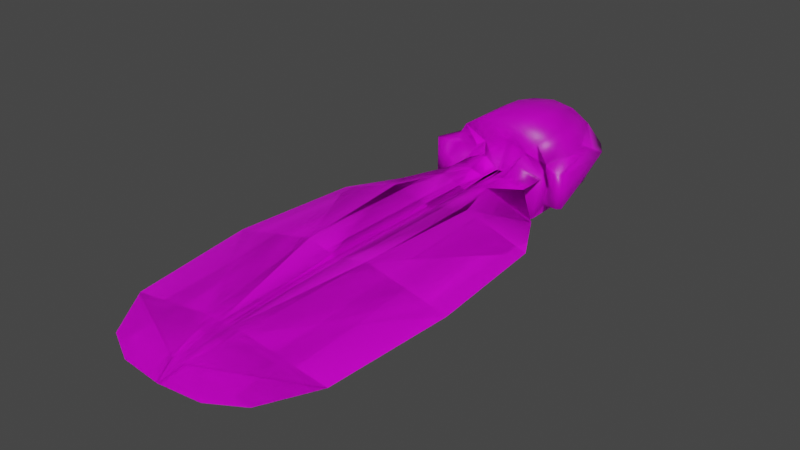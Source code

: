# Source: FE_leaves_palm_08-6.blend  (saved by Blender 3.0.42; exported with 4.5.12 LTS)
import bpy
from mathutils import Matrix  # noqa: F401  (used for matrix-valued properties, if any)

bpy.ops.wm.read_factory_settings(use_empty=True)
scene = bpy.context.scene
scene.name = 'Scene'

# ---- collections
col_collection = bpy.data.collections.new('Collection'); scene.collection.children.link(col_collection)

# ---- images (referenced by path relative to the original .blend; pixels are not part of the script)
import os
ASSET_DIR = os.environ.get("B2B_ASSET_DIR", "")  # directory of the original .blend (textures are referenced by path, not embedded)
HERE = os.path.dirname(os.path.abspath(__file__))  # packed textures are extracted next to this script under _unpacked/

def load_image(name, relpath, width, height, colorspace="sRGB"):
    """Load a texture the original file referenced (path relative to the .blend, or extracted next to this script)."""
    p = next((c for c in (os.path.join(HERE, relpath), os.path.join(ASSET_DIR, relpath)) if relpath and os.path.exists(c)), "")
    if p:
        img = bpy.data.images.load(p, check_existing=True)
        img.name = name
    else:  # same state as the original file: an image datablock whose file is absent (Cycles renders it pink)
        img = bpy.data.images.new(name, width, height)
        img.source = "FILE"
        img.filepath = "//" + (relpath or name)
    img.colorspace_settings.name = colorspace
    return img
img_fe_leaves_palm_08__tintmask_rw4_copy_png = load_image('FE_leaves_palm_08__tintMask.rw4 copy.png', 'FE_leaves_palm_08__tintMask.rw4 copy.png', 1024, 1024, 'sRGB')

# ---- materials (node trees are filled in below, after node groups)
mat_material = bpy.data.materials.new('Material')
mat_material.alpha_threshold = 0.0
mat_material.use_transparent_shadow = False
mat_material.line_color = (0.0, 0.0, 0.0, 1.0)

# ---- material node trees
mat_material.use_nodes = True; mat_material.node_tree.nodes.clear()
_N = mat_material.node_tree.nodes; _L = mat_material.node_tree.links
n0 = _N.new('ShaderNodeOutputMaterial'); n0.name = 'Material Output'; n0.location = (300, 300)
n1 = _N.new('ShaderNodeBsdfPrincipled'); n1.name = 'Principled BSDF'; n1.location = (10, 300)
n1.distribution = 'GGX'
n1.subsurface_method = 'RANDOM_WALK_SKIN'
n1.inputs[2].default_value = 0.4
n1.inputs[3].default_value = 1.45
n1.inputs[27].default_value = (0.0, 0.0, 0.0, 1.0)
n1.inputs[28].default_value = 1.0
n2 = _N.new('ShaderNodeTexImage'); n2.name = 'Image Texture'; n2.location = (-280, 275)
n2.image = img_fe_leaves_palm_08__tintmask_rw4_copy_png
_L.new(n1.outputs[0], n0.inputs[0])
_L.new(n2.outputs[0], n1.inputs[0])
n0.is_active_output = True

# ---- world
world_world = bpy.data.worlds.new('World'); scene.world = world_world
world_world.use_nodes = True; world_world.node_tree.nodes.clear()
_N = world_world.node_tree.nodes; _L = world_world.node_tree.links
n0 = _N.new('ShaderNodeOutputWorld'); n0.name = 'World Output'; n0.location = (300, 300)
n1 = _N.new('ShaderNodeBackground'); n1.name = 'Background'; n1.location = (10, 300)
n1.inputs[0].default_value = (0.05088, 0.05088, 0.05088, 1.0)
_L.new(n1.outputs[0], n0.inputs[0])
n0.is_active_output = True
world_world.color = (0.05088, 0.05088, 0.05088)
world_world.use_sun_shadow = False
world_world.sun_shadow_jitter_overblur = 0.0

# ---- meshes
me_plane_003 = bpy.data.meshes.new('Plane.003')
me_plane_003.from_pydata([(0.0, -2.285, -0.09701), (0.1991, -2.266, -0.0954), (0.2006, -0.3903, 0.0), (0.0, -0.5563, 0.0), (0.0, -0.7974, 0.0), (0.0, -1.968, -0.02214), (0.0, -2.188, -0.05467), (0.3535, -2.185, -0.08827), (0.4899, -1.964, -0.06894), (0.4899, -0.7974, -0.04697), (0.3557, -0.5563, -0.04697), (0.0, -1.382, 0.0), (0.5408, -1.382, -0.04697), (0.01491, -0.3903, 0.0), (0.01352, -2.188, -0.05467), (0.02893, -1.969, -0.01528), (0.02893, -0.7974, 0.01344), (0.02893, -0.5563, 0.01344), (0.02893, -1.382, 0.01344), (0.08653, -0.3903, 0.02199), (0.02845, -2.188, -0.05466), (0.09422, -1.969, -0.01033), (0.1942, -0.7977, 0.05367), (0.1155, -0.5563, 0.04412), (0.1507, -1.382, 0.04197), (0.0, -0.2889, 0.0), (0.2006, -0.2889, -3.26e-08), (0.01491, -0.2889, 0.0), (0.08653, -0.2888, 0.05794), (2.22e-16, -0.2465, 0.133), (0.197, -0.2456, 8.279e-05), (0.1059, -0.2466, 0.1046), (-0.1991, -2.266, -0.0954), (-0.2006, -0.3903, 0.0), (-0.3535, -2.185, -0.08827), (-0.4899, -1.964, -0.06894), (-0.4899, -0.7974, -0.04697), (-0.3557, -0.5563, -0.04697), (-0.5408, -1.382, -0.04697), (-0.01491, -0.3903, 0.0), (-0.01352, -2.188, -0.05467), (-0.02893, -1.969, -0.01528), (-0.02893, -0.7974, 0.01344), (-0.02893, -0.5563, 0.01344), (-0.02893, -1.382, 0.01344), (-0.08653, -0.3903, 0.02199), (-0.02845, -2.188, -0.05466), (-0.09422, -1.969, -0.01033), (-0.1942, -0.7977, 0.05367), (-0.1155, -0.5563, 0.04412), (-0.1507, -1.382, 0.04197), (-0.2006, -0.2889, -6.333e-08), (-0.01491, -0.2889, 0.0), (-0.08653, -0.2888, 0.05794), (-0.197, -0.2456, 4.717e-05), (-0.1081, -0.2518, 0.1048), (4.641e-14, -2.285, -0.09701), (-0.1991, -2.266, -0.0954), (-0.2006, -0.3903, -1.352e-07), (1.128e-14, -0.5563, -1.495e-07), (1.618e-14, -0.7974, -2.143e-07), (3.997e-14, -1.968, -0.02214), (4.441e-14, -2.188, -0.05467), (-0.3535, -2.185, -0.08828), (-0.4899, -1.964, -0.06894), (-0.4899, -0.7974, -0.04697), (-0.3557, -0.5563, -0.04697), (2.803e-14, -1.382, -3.712e-07), (-0.5408, -1.382, -0.04697), (-0.01491, -0.3903, -1.071e-07), (-0.01352, -2.188, -0.05467), (-0.02893, -1.969, -0.01528), (-0.02893, -0.7974, 0.01344), (-0.02893, -0.5563, 0.01344), (-0.02893, -1.382, 0.01344), (-0.08653, -0.3903, -0.02199), (-0.02845, -2.188, -0.05466), (-0.09422, -1.969, -0.01033), (-0.1942, -0.7977, 0.05367), (-0.1155, -0.5563, 0.04412), (-0.1507, -1.382, 0.04197), (7.279e-15, -0.2889, -0.02174), (-0.01491, -0.2889, -9.866e-08), (-0.08653, -0.2888, -0.05794), (5.239e-09, -0.2465, -0.1346), (-0.1078, -0.2466, -0.1046), (0.1991, -2.266, -0.0954), (0.2006, -0.3903, -7.459e-08), (0.3535, -2.185, -0.08828), (0.4899, -1.964, -0.06894), (0.4899, -0.7974, -0.04697), (0.3557, -0.5563, -0.04697), (0.5408, -1.382, -0.04697), (0.01491, -0.3903, -1.026e-07), (0.01352, -2.188, -0.05467), (0.02893, -1.969, -0.01528), (0.02893, -0.7974, 0.01344), (0.02893, -0.5563, 0.01344), (0.02893, -1.382, 0.01344), (0.08653, -0.3903, -0.02199), (0.02845, -2.188, -0.05466), (0.09422, -1.969, -0.01033), (0.1942, -0.7977, 0.05367), (0.1155, -0.5563, 0.04412), (0.1507, -1.382, 0.04197), (0.01491, -0.2889, -9.416e-08), (0.08653, -0.2888, -0.05794), (0.1059, -0.2466, -0.1046), (3.553e-15, -0.3011, 0.2487), (0.1068, -0.3011, 0.2335), (0.1948, -0.2906, 0.1818), (0.2446, -0.2867, 0.09908), (0.251, 0.1968, 0.0), (0.2976, -0.317, 0.08254), (0.3468, -0.3027, 0.08254), (3.553e-15, -0.0006642, 0.2487), (0.1068, -3.553e-15, 0.2335), (0.1948, 0.0, 0.1818), (0.251, 4.441e-16, 0.09908), (0.2976, -0.317, 0.0), (0.3468, -0.3027, 7.105e-15), (0.1948, -0.196, 0.04703), (0.2446, -0.2867, 0.07199), (0.2783, -0.3018, -3.553e-15), (0.2713, 0.0, 0.07199), (0.2281, -0.2241, 3.553e-15), (-0.1068, -0.3011, 0.2335), (-0.1948, -0.2906, 0.1818), (-0.2446, -0.2867, 0.09908), (-0.251, 0.1968, 3.553e-15), (-0.2976, -0.317, 0.08254), (-0.3468, -0.3027, 0.08254), (-0.1068, 3.553e-15, 0.2335), (-0.1948, -3.553e-15, 0.1818), (-0.2446, 0.0, 0.09908), (-0.2976, -0.317, 0.0), (-0.3468, -0.3027, 1.421e-14), (-0.1948, -0.196, 0.04703), (-0.2446, -0.2867, 0.07199), (-0.2783, -0.3018, 1.421e-14), (-0.2713, 0.0, 0.07199), (-0.2281, -0.2241, 7.105e-15), (0.0, -0.3011, -0.2487), (0.1068, -0.3011, -0.2335), (0.1948, -0.2906, -0.1818), (0.2446, -0.2867, -0.09908), (0.2976, -0.317, -0.08254), (0.3468, -0.3027, -0.08254), (0.0, -0.0006642, -0.2487), (0.1068, -3.553e-15, -0.2335), (0.1948, 3.553e-15, -0.1818), (0.251, 0.0, -0.09908), (0.2446, -0.2867, -0.07199), (0.2713, 0.0, -0.07199), (-0.1068, -0.3011, -0.2335), (-0.1948, -0.2906, -0.1818), (-0.2446, -0.2867, -0.09908), (-0.2976, -0.317, -0.08254), (-0.3468, -0.3027, -0.08254), (-0.1068, 3.553e-15, -0.2335), (-0.1948, 0.0, -0.1818), (-0.251, -4.441e-16, -0.09908), (-0.2446, -0.2867, -0.07199), (-0.2713, 0.0, -0.07199), (0.3276, -0.3175, 0.08254), (0.3276, -0.3175, 3.553e-15), (0.3276, -0.3175, -0.08254), (-0.332, -0.3175, 0.08254), (-0.332, -0.3175, 7.105e-15), (-0.332, -0.3175, -0.08254), (0.1068, 0.142, 0.2029), (0.1937, 0.142, 0.1494), (0.251, 0.09839, 0.04954), (2.665e-15, 0.142, 0.2201), (-0.1068, 0.142, 0.2029), (-0.1937, 0.142, 0.1494), (-0.2478, 0.09839, 0.04954), (0.1068, 0.142, -0.2029), (0.1937, 0.142, -0.1494), (0.251, 0.09839, -0.04954), (0.0, 0.142, -0.2201), (-0.1068, 0.142, -0.2029), (-0.1937, 0.142, -0.1494), (-0.251, 0.09839, -0.04954), (0.1937, 0.2847, 0.0), (-0.1937, 0.2847, 0.0), (0.1051, 0.2847, 0.0), (1.776e-15, 0.2847, 0.1051), (-0.1051, 0.2847, 0.0), (0.1051, 0.2847, 0.0), (1.776e-15, 0.2847, -0.1051), (-0.1051, 0.2847, 0.0)], [], [(23, 10, 2, 19), (0, 1, 7, 20), (20, 7, 8, 21), (24, 12, 9, 22), (22, 9, 10, 23), (21, 8, 12, 24), (5, 15, 18, 11), (4, 16, 17, 3), (11, 18, 16, 4), (6, 14, 15, 5), (0, 14, 6), (13, 27, 25, 3, 17), (15, 21, 24, 18), (16, 22, 23, 17), (18, 24, 22, 16), (14, 20, 21, 15), (0, 20, 14), (17, 23, 19, 13), (13, 19, 28, 27), (19, 2, 26, 28), (28, 26, 30, 31), (27, 28, 31, 29), (25, 27, 29), (49, 45, 33, 37), (0, 46, 34, 32), (46, 47, 35, 34), (50, 48, 36, 38), (48, 49, 37, 36), (47, 50, 38, 35), (5, 11, 44, 41), (4, 3, 43, 42), (11, 4, 42, 44), (6, 5, 41, 40), (0, 6, 40), (39, 43, 3, 25, 52), (41, 44, 50, 47), (42, 43, 49, 48), (44, 42, 48, 50), (40, 41, 47, 46), (0, 40, 46), (43, 39, 45, 49), (39, 52, 53, 45), (45, 53, 51, 33), (53, 55, 54, 51), (52, 29, 55, 53), (25, 29, 52), (79, 66, 58, 75), (56, 57, 63, 76), (76, 63, 64, 77), (80, 68, 65, 78), (78, 65, 66, 79), (77, 64, 68, 80), (61, 71, 74, 67), (60, 72, 73, 59), (67, 74, 72, 60), (62, 70, 71, 61), (56, 70, 62), (69, 82, 81, 59, 73), (71, 77, 80, 74), (72, 78, 79, 73), (74, 80, 78, 72), (70, 76, 77, 71), (56, 76, 70), (73, 79, 75, 69), (69, 75, 83, 82), (75, 58, 51, 83), (83, 51, 54, 85), (82, 83, 85, 84), (81, 82, 84), (103, 99, 87, 91), (56, 100, 88, 86), (100, 101, 89, 88), (104, 102, 90, 92), (102, 103, 91, 90), (101, 104, 92, 89), (61, 67, 98, 95), (60, 59, 97, 96), (67, 60, 96, 98), (62, 61, 95, 94), (56, 62, 94), (93, 97, 59, 81, 105), (95, 98, 104, 101), (96, 97, 103, 102), (98, 96, 102, 104), (94, 95, 101, 100), (56, 94, 100), (97, 93, 99, 103), (93, 105, 106, 99), (99, 106, 26, 87), (106, 107, 30, 26), (105, 84, 107, 106), (81, 84, 105), (116, 109, 110, 117), (117, 110, 111, 118), (171, 117, 118, 172), (170, 116, 117, 171), (108, 109, 116, 115), (112, 172, 118, 111, 113, 164, 114, 124), (164, 113, 119, 165), (111, 110, 121, 122), (110, 109, 31, 121), (109, 108, 29, 31), (119, 113, 123), (122, 121, 125, 123), (113, 111, 122, 123), (112, 124, 114, 120), (132, 133, 127, 126), (133, 134, 128, 127), (175, 176, 134, 133), (174, 175, 133, 132), (108, 115, 132, 126), (129, 140, 131, 167, 130, 128, 134, 176), (167, 168, 135, 130), (128, 138, 137, 127), (127, 137, 55, 126), (126, 55, 29, 108), (135, 139, 130), (54, 55, 137, 141), (138, 139, 141, 137), (130, 139, 138, 128), (129, 136, 131, 140), (149, 150, 144, 143), (150, 151, 145, 144), (178, 179, 151, 150), (177, 178, 150, 149), (142, 148, 149, 143), (112, 153, 147, 166, 146, 145, 151, 179), (166, 165, 119, 146), (145, 152, 30, 144), (144, 30, 107, 143), (143, 107, 84, 142), (119, 123, 146), (152, 123, 125, 30), (146, 123, 152, 145), (112, 120, 147, 153), (159, 154, 155, 160), (160, 155, 156, 161), (182, 160, 161, 183), (181, 159, 160, 182), (142, 154, 159, 148), (129, 183, 161, 156, 157, 169, 158, 163), (169, 157, 135, 168), (156, 155, 54, 162), (155, 154, 85, 54), (154, 142, 84, 85), (135, 157, 139), (162, 54, 141, 139), (157, 156, 162, 139), (129, 163, 158, 136), (51, 58, 33), (121, 31, 30, 125), (87, 26, 2), (147, 120, 165, 166), (114, 164, 165, 120), (158, 169, 168, 136), (131, 136, 168, 167), (115, 173, 174, 132), (115, 116, 170, 173), (148, 159, 181, 180), (148, 180, 177, 149), (177, 180, 190, 189), (172, 112, 184), (183, 129, 185), (170, 171, 184, 186), (171, 172, 184), (181, 182, 185, 191), (173, 170, 186, 187), (182, 183, 185), (180, 181, 191, 190), (175, 174, 188, 185), (178, 177, 189, 184), (112, 179, 184), (176, 175, 185), (179, 178, 184), (129, 176, 185), (174, 173, 187, 188)])
me_plane_003.polygons.foreach_set('use_smooth', [True] * 176)
_uv = me_plane_003.uv_layers.new(name='UVMap')
_uv.uv.foreach_set('vector', [0.3008, 0.6679, 0.3942, 0.6681, 0.3367, 0.7347, 0.2883, 0.7347, 0.2515, 0.01757, 0.3266, 0.02343, 0.3853, 0.05335, 0.2626, 0.05529, 0.2626, 0.05529, 0.3853, 0.05335, 0.4382, 0.1363, 0.2906, 0.1389, 0.3144, 0.3579, 0.4599, 0.356, 0.4435, 0.5763, 0.3336, 0.5775, 0.3336, 0.5775, 0.4435, 0.5763, 0.3942, 0.6681, 0.3008, 0.6679, 0.2906, 0.1389, 0.4382, 0.1363, 0.4599, 0.356, 0.3144, 0.3579, 0.2515, 0.1389, 0.2639, 0.1389, 0.2644, 0.3581, 0.2515, 0.3581, 0.2515, 0.5779, 0.265, 0.5778, 0.2658, 0.6685, 0.2515, 0.6685, 0.2515, 0.3581, 0.2644, 0.3581, 0.265, 0.5778, 0.2515, 0.5779, 0.2515, 0.05533, 0.257, 0.0553, 0.2639, 0.1389, 0.2515, 0.1389, 0.2515, 0.01757, 0.257, 0.0553, 0.2515, 0.05533, 0.2575, 0.7347, 0.2569, 0.7507, 0.2515, 0.7507, 0.2515, 0.6685, 0.2658, 0.6685, 0.2639, 0.1389, 0.2906, 0.1389, 0.3144, 0.3579, 0.2644, 0.3581, 0.265, 0.5778, 0.3336, 0.5775, 0.3008, 0.6679, 0.2658, 0.6685, 0.2644, 0.3581, 0.3144, 0.3579, 0.3336, 0.5775, 0.265, 0.5778, 0.257, 0.0553, 0.2626, 0.05529, 0.2906, 0.1389, 0.2639, 0.1389, 0.2515, 0.01757, 0.2626, 0.05529, 0.257, 0.0553, 0.2658, 0.6685, 0.3008, 0.6679, 0.2883, 0.7347, 0.2575, 0.7347, 0.2575, 0.7347, 0.2883, 0.7347, 0.2893, 0.7507, 0.2569, 0.7507, 0.2883, 0.7347, 0.309, 0.7448, 0.2941, 0.7507, 0.2893, 0.7507, 0.2893, 0.7507, 0.2941, 0.7507, 0.3111, 0.7714, 0.2901, 0.7714, 0.2569, 0.7507, 0.2893, 0.7507, 0.2901, 0.7714, 0.2619, 0.7714, 0.2515, 0.7507, 0.2569, 0.7507, 0.2515, 0.7714, 0.2021, 0.6679, 0.2146, 0.7347, 0.1663, 0.7347, 0.1088, 0.6681, 0.2515, 0.01757, 0.2403, 0.05529, 0.1176, 0.05335, 0.1763, 0.02343, 0.2403, 0.05529, 0.2123, 0.1389, 0.06472, 0.1363, 0.1176, 0.05335, 0.1886, 0.3579, 0.1694, 0.5775, 0.05948, 0.5763, 0.043, 0.356, 0.1694, 0.5775, 0.2021, 0.6679, 0.1088, 0.6681, 0.05948, 0.5763, 0.2123, 0.1389, 0.1886, 0.3579, 0.043, 0.356, 0.06472, 0.1363, 0.2515, 0.1389, 0.2515, 0.3581, 0.2386, 0.3581, 0.239, 0.1389, 0.2515, 0.5779, 0.2515, 0.6685, 0.2371, 0.6685, 0.238, 0.5778, 0.2515, 0.3581, 0.2515, 0.5779, 0.238, 0.5778, 0.2386, 0.3581, 0.2515, 0.05533, 0.2515, 0.1389, 0.239, 0.1389, 0.246, 0.0553, 0.2515, 0.01757, 0.2515, 0.05533, 0.246, 0.0553, 0.2455, 0.7347, 0.2371, 0.6685, 0.2515, 0.6685, 0.2515, 0.7507, 0.2461, 0.7507, 0.239, 0.1389, 0.2386, 0.3581, 0.1886, 0.3579, 0.2123, 0.1389, 0.238, 0.5778, 0.2371, 0.6685, 0.2021, 0.6679, 0.1694, 0.5775, 0.2386, 0.3581, 0.238, 0.5778, 0.1694, 0.5775, 0.1886, 0.3579, 0.246, 0.0553, 0.239, 0.1389, 0.2123, 0.1389, 0.2403, 0.05529, 0.2515, 0.01757, 0.246, 0.0553, 0.2403, 0.05529, 0.2371, 0.6685, 0.2455, 0.7347, 0.2146, 0.7347, 0.2021, 0.6679, 0.2455, 0.7347, 0.2461, 0.7507, 0.2137, 0.7507, 0.2146, 0.7347, 0.2146, 0.7347, 0.2137, 0.7507, 0.2088, 0.7507, 0.1939, 0.7448, 0.2137, 0.7507, 0.2129, 0.7714, 0.1919, 0.7714, 0.2088, 0.7507, 0.2461, 0.7507, 0.2411, 0.7714, 0.2129, 0.7714, 0.2137, 0.7507, 0.2515, 0.7507, 0.2411, 0.7714, 0.2461, 0.7507, 0.7333, 0.6679, 0.8267, 0.6681, 0.7692, 0.7347, 0.7208, 0.7347, 0.684, 0.01757, 0.7591, 0.02343, 0.8178, 0.05335, 0.6951, 0.05529, 0.6951, 0.05529, 0.8178, 0.05335, 0.8707, 0.1363, 0.7231, 0.1389, 0.7469, 0.3579, 0.8924, 0.356, 0.876, 0.5763, 0.7661, 0.5775, 0.7661, 0.5775, 0.876, 0.5763, 0.8267, 0.6681, 0.7333, 0.6679, 0.7231, 0.1389, 0.8707, 0.1363, 0.8924, 0.356, 0.7469, 0.3579, 0.684, 0.1389, 0.6964, 0.1389, 0.6969, 0.3581, 0.684, 0.3581, 0.684, 0.5779, 0.6975, 0.5778, 0.6983, 0.6685, 0.684, 0.6685, 0.684, 0.3581, 0.6969, 0.3581, 0.6975, 0.5778, 0.684, 0.5779, 0.684, 0.05533, 0.6895, 0.0553, 0.6964, 0.1389, 0.684, 0.1389, 0.684, 0.01757, 0.6895, 0.0553, 0.684, 0.05533, 0.69, 0.7347, 0.6894, 0.7507, 0.684, 0.7507, 0.684, 0.6685, 0.6983, 0.6685, 0.6964, 0.1389, 0.7231, 0.1389, 0.7469, 0.3579, 0.6969, 0.3581, 0.6975, 0.5778, 0.7661, 0.5775, 0.7333, 0.6679, 0.6983, 0.6685, 0.6969, 0.3581, 0.7469, 0.3579, 0.7661, 0.5775, 0.6975, 0.5778, 0.6895, 0.0553, 0.6951, 0.05529, 0.7231, 0.1389, 0.6964, 0.1389, 0.684, 0.01757, 0.6951, 0.05529, 0.6895, 0.0553, 0.6983, 0.6685, 0.7333, 0.6679, 0.7208, 0.7347, 0.69, 0.7347, 0.69, 0.7347, 0.7208, 0.7347, 0.7218, 0.7507, 0.6894, 0.7507, 0.7208, 0.7347, 0.7415, 0.7448, 0.7266, 0.7507, 0.7218, 0.7507, 0.7218, 0.7507, 0.7266, 0.7507, 0.7436, 0.7714, 0.7226, 0.7714, 0.6894, 0.7507, 0.7218, 0.7507, 0.7226, 0.7714, 0.684, 0.7714, 0.684, 0.7507, 0.6894, 0.7507, 0.684, 0.7714, 0.6346, 0.6679, 0.6471, 0.7347, 0.5988, 0.7347, 0.5413, 0.6681, 0.684, 0.01757, 0.6728, 0.05529, 0.5501, 0.05335, 0.6089, 0.02343, 0.6728, 0.05529, 0.6448, 0.1389, 0.4972, 0.1363, 0.5501, 0.05335, 0.6211, 0.3579, 0.6019, 0.5775, 0.492, 0.5763, 0.4755, 0.356, 0.6019, 0.5775, 0.6346, 0.6679, 0.5413, 0.6681, 0.492, 0.5763, 0.6448, 0.1389, 0.6211, 0.3579, 0.4755, 0.356, 0.4972, 0.1363, 0.684, 0.1389, 0.684, 0.3581, 0.6711, 0.3581, 0.6715, 0.1389, 0.684, 0.5779, 0.684, 0.6685, 0.6696, 0.6685, 0.6705, 0.5778, 0.684, 0.3581, 0.684, 0.5779, 0.6705, 0.5778, 0.6711, 0.3581, 0.684, 0.05533, 0.684, 0.1389, 0.6715, 0.1389, 0.6785, 0.0553, 0.684, 0.01757, 0.684, 0.05533, 0.6785, 0.0553, 0.678, 0.7347, 0.6696, 0.6685, 0.684, 0.6685, 0.684, 0.7507, 0.6786, 0.7507, 0.6715, 0.1389, 0.6711, 0.3581, 0.6211, 0.3579, 0.6448, 0.1389, 0.6705, 0.5778, 0.6696, 0.6685, 0.6346, 0.6679, 0.6019, 0.5775, 0.6711, 0.3581, 0.6705, 0.5778, 0.6019, 0.5775, 0.6211, 0.3579, 0.6785, 0.0553, 0.6715, 0.1389, 0.6448, 0.1389, 0.6728, 0.05529, 0.684, 0.01757, 0.6785, 0.0553, 0.6728, 0.05529, 0.6696, 0.6685, 0.678, 0.7347, 0.6471, 0.7347, 0.6346, 0.6679, 0.678, 0.7347, 0.6786, 0.7507, 0.6462, 0.7507, 0.6471, 0.7347, 0.6471, 0.7347, 0.6462, 0.7507, 0.6413, 0.7507, 0.6265, 0.7448, 0.6462, 0.7507, 0.6454, 0.7714, 0.6244, 0.7714, 0.6413, 0.7507, 0.6786, 0.7507, 0.684, 0.7714, 0.6454, 0.7714, 0.6462, 0.7507, 0.684, 0.7507, 0.684, 0.7714, 0.6786, 0.7507, 0.2706, 0.8716, 0.2701, 0.7693, 0.2992, 0.7833, 0.3008, 0.8746, 0.3008, 0.8746, 0.2992, 0.7833, 0.3276, 0.7805, 0.3346, 0.8809, 0.3092, 0.9232, 0.3008, 0.8746, 0.3346, 0.8809, 0.3336, 0.9145, 0.2826, 0.9238, 0.2706, 0.8716, 0.3008, 0.8746, 0.3092, 0.9232, 0.2487, 0.769, 0.2701, 0.7693, 0.2706, 0.8716, 0.2487, 0.8719, 0.3325, 0.9481, 0.3336, 0.9145, 0.3346, 0.8809, 0.3276, 0.7805, 0.3407, 0.7698, 0.3473, 0.7694, 0.3538, 0.769, 0.3433, 0.8909, 0.3489, 0.8542, 0.3402, 0.891, 0.3558, 0.7767, 0.3613, 0.7797, 0.3341, 0.8735, 0.3021, 0.8694, 0.2991, 0.7864, 0.329, 0.7857, 0.3021, 0.8694, 0.2711, 0.8658, 0.2716, 0.7731, 0.2991, 0.7864, 0.2711, 0.8658, 0.2487, 0.8665, 0.2487, 0.7747, 0.2716, 0.7731, 0.3558, 0.7767, 0.3402, 0.891, 0.3437, 0.7748, 0.2992, 0.7833, 0.2701, 0.7693, 0.2942, 0.7659, 0.3276, 0.7805, 0.3402, 0.891, 0.3341, 0.8735, 0.329, 0.7857, 0.3437, 0.7748, 0.3325, 0.9481, 0.3433, 0.8909, 0.3538, 0.769, 0.3726, 0.7785, 0.2267, 0.8716, 0.1966, 0.8746, 0.1982, 0.7833, 0.2273, 0.7693, 0.1966, 0.8746, 0.1628, 0.8809, 0.1698, 0.7805, 0.1982, 0.7833, 0.1882, 0.9232, 0.1638, 0.9145, 0.1628, 0.8809, 0.1966, 0.8746, 0.2148, 0.9238, 0.1882, 0.9232, 0.1966, 0.8746, 0.2267, 0.8716, 0.2487, 0.769, 0.2487, 0.8719, 0.2267, 0.8716, 0.2273, 0.7693, 0.1649, 0.9481, 0.154, 0.8909, 0.1436, 0.769, 0.1501, 0.7694, 0.1566, 0.7698, 0.1698, 0.7805, 0.1628, 0.8809, 0.1638, 0.9145, 0.1484, 0.8542, 0.1361, 0.7797, 0.1416, 0.7767, 0.1572, 0.891, 0.1633, 0.8735, 0.1684, 0.7857, 0.1983, 0.7864, 0.1952, 0.8694, 0.1952, 0.8694, 0.1983, 0.7864, 0.2258, 0.7731, 0.2263, 0.8658, 0.2263, 0.8658, 0.2258, 0.7731, 0.2487, 0.7747, 0.2487, 0.8665, 0.1416, 0.7767, 0.1536, 0.7748, 0.1572, 0.891, 0.2253, 0.7523, 0.2487, 0.769, 0.2273, 0.7693, 0.2032, 0.7659, 0.1982, 0.7833, 0.1698, 0.7805, 0.2032, 0.7659, 0.2273, 0.7693, 0.1572, 0.891, 0.1536, 0.7748, 0.1684, 0.7857, 0.1633, 0.8735, 0.1649, 0.9481, 0.1247, 0.7785, 0.1436, 0.769, 0.154, 0.8909, 0.7062, 0.8716, 0.7364, 0.8746, 0.7257, 0.7752, 0.7037, 0.774, 0.7364, 0.8746, 0.7702, 0.8809, 0.7631, 0.7805, 0.7257, 0.7752, 0.7448, 0.9232, 0.7691, 0.9145, 0.7702, 0.8809, 0.7364, 0.8746, 0.7181, 0.9238, 0.7448, 0.9232, 0.7364, 0.8746, 0.7062, 0.8716, 0.6842, 0.769, 0.6842, 0.8719, 0.7062, 0.8716, 0.7037, 0.774, 0.7681, 0.9481, 0.7789, 0.8909, 0.7894, 0.769, 0.7828, 0.7694, 0.7763, 0.7698, 0.7631, 0.7805, 0.7702, 0.8809, 0.7691, 0.9145, 0.7845, 0.8542, 0.7968, 0.7797, 0.7913, 0.7767, 0.7757, 0.891, 0.7696, 0.8735, 0.7646, 0.7857, 0.7256, 0.7783, 0.7377, 0.8694, 0.7377, 0.8694, 0.7256, 0.7783, 0.7051, 0.7778, 0.7066, 0.8658, 0.7066, 0.8658, 0.7051, 0.7778, 0.6842, 0.7747, 0.6842, 0.8665, 0.7913, 0.7767, 0.7793, 0.7748, 0.7757, 0.891, 0.7257, 0.7752, 0.7631, 0.7805, 0.7414, 0.7736, 0.7037, 0.774, 0.7757, 0.891, 0.7793, 0.7748, 0.7646, 0.7857, 0.7696, 0.8735, 0.7681, 0.9481, 0.8082, 0.7785, 0.7894, 0.769, 0.7789, 0.8909, 0.6623, 0.8716, 0.6678, 0.7728, 0.6382, 0.7742, 0.6321, 0.8746, 0.6321, 0.8746, 0.6382, 0.7742, 0.6054, 0.7805, 0.5983, 0.8809, 0.6237, 0.9232, 0.6321, 0.8746, 0.5983, 0.8809, 0.5994, 0.9145, 0.6503, 0.9238, 0.6623, 0.8716, 0.6321, 0.8746, 0.6237, 0.9232, 0.6842, 0.769, 0.6678, 0.7728, 0.6623, 0.8716, 0.6842, 0.8719, 0.6004, 0.9481, 0.5994, 0.9145, 0.5983, 0.8809, 0.6054, 0.7805, 0.5922, 0.7698, 0.5856, 0.7694, 0.5791, 0.769, 0.5896, 0.8909, 0.584, 0.8542, 0.5927, 0.891, 0.5771, 0.7767, 0.5716, 0.7797, 0.5989, 0.8735, 0.6308, 0.8694, 0.6382, 0.7774, 0.6039, 0.7857, 0.6308, 0.8694, 0.6618, 0.8658, 0.6663, 0.7766, 0.6382, 0.7774, 0.6618, 0.8658, 0.6842, 0.8665, 0.6842, 0.7747, 0.6663, 0.7766, 0.5771, 0.7767, 0.5927, 0.891, 0.5892, 0.7748, 0.6382, 0.7742, 0.6678, 0.7728, 0.6227, 0.7736, 0.6054, 0.7805, 0.5927, 0.891, 0.5989, 0.8735, 0.6039, 0.7857, 0.5892, 0.7748, 0.6004, 0.9481, 0.5896, 0.8909, 0.5791, 0.769, 0.5603, 0.7785, 0.2388, 0.7744, 0.2438, 0.7851, 0.2435, 0.7851, 0.2701, 0.7693, 0.2487, 0.7511, 0.2721, 0.7523, 0.2942, 0.7659, 0.2643, 0.7863, 0.2826, 0.7844, 0.2646, 0.7863, 0.7932, 0.8174, 0.8023, 0.7826, 0.7968, 0.7797, 0.7845, 0.8542, 0.3577, 0.8174, 0.3489, 0.8542, 0.3613, 0.7797, 0.3668, 0.7826, 0.5752, 0.8174, 0.584, 0.8542, 0.5716, 0.7797, 0.5661, 0.7826, 0.1397, 0.8174, 0.1306, 0.7826, 0.1361, 0.7797, 0.1484, 0.8542, 0.2487, 0.8719, 0.2487, 0.9246, 0.2148, 0.9238, 0.2267, 0.8716, 0.2487, 0.8719, 0.2706, 0.8716, 0.2826, 0.9238, 0.2487, 0.9246, 0.6842, 0.8719, 0.6623, 0.8716, 0.6503, 0.9238, 0.6842, 0.9246, 0.6842, 0.8719, 0.6842, 0.9246, 0.7181, 0.9238, 0.7062, 0.8716, 0.7181, 0.9238, 0.6842, 0.9246, 0.6842, 0.9246, 0.7181, 0.9238, 0.3336, 0.9145, 0.3325, 0.9481, 0.3325, 0.9481, 0.5994, 0.9145, 0.6004, 0.9481, 0.6004, 0.9481, 0.2826, 0.9238, 0.3092, 0.9232, 0.3092, 0.9232, 0.2826, 0.9238, 0.3092, 0.9232, 0.3336, 0.9145, 0.3092, 0.9232, 0.6503, 0.9238, 0.6237, 0.9232, 0.6237, 0.9232, 0.6503, 0.9238, 0.2487, 0.9246, 0.2826, 0.9238, 0.2826, 0.9238, 0.2487, 0.9246, 0.6237, 0.9232, 0.5994, 0.9145, 0.6237, 0.9232, 0.6842, 0.9246, 0.6503, 0.9238, 0.6503, 0.9238, 0.6842, 0.9246, 0.1882, 0.9232, 0.2148, 0.9238, 0.2148, 0.9238, 0.1882, 0.9232, 0.7448, 0.9232, 0.7181, 0.9238, 0.7181, 0.9238, 0.7448, 0.9232, 0.7681, 0.9481, 0.7691, 0.9145, 0.7681, 0.9481, 0.1638, 0.9145, 0.1882, 0.9232, 0.1882, 0.9232, 0.7691, 0.9145, 0.7448, 0.9232, 0.7448, 0.9232, 0.1649, 0.9481, 0.1638, 0.9145, 0.1649, 0.9481, 0.2148, 0.9238, 0.2487, 0.9246, 0.2487, 0.9246, 0.2148, 0.9238])
me_plane_003.materials.append(mat_material)
me_plane_003.use_remesh_fix_poles = True
me_plane_003.use_remesh_preserve_attributes = False
me_plane_003.update()
me_plane_001 = bpy.data.meshes.new('Plane.001')
me_plane_001.from_pydata([(0.0, -2.285, -0.09701), (0.1991, -2.266, -0.0954), (0.2006, -0.3903, -6.706e-24), (0.0, -0.5563, -6.706e-24), (0.0, -0.7974, 5.53e-16), (0.0, -1.968, -0.02214), (0.0, -2.188, -0.05467), (0.3535, -2.185, -0.08827), (0.4899, -1.964, -0.06894), (0.4899, -0.7974, -0.04697), (0.3557, -0.5563, -0.04697), (0.0, -1.382, 1.106e-15), (0.5408, -1.382, -0.04697), (0.01491, -0.3903, -6.706e-24), (0.01352, -2.188, -0.05467), (0.02893, -1.969, -0.01528), (0.02893, -0.7974, 0.01344), (0.02893, -0.5563, 0.01344), (0.02893, -1.382, 0.01344), (0.08653, -0.3903, 0.02199), (0.02845, -2.188, -0.05466), (0.09422, -1.969, -0.01033), (0.1942, -0.7977, 0.05367), (0.1155, -0.5563, 0.04412), (0.1507, -1.382, 0.04197), (0.0, -0.2889, -6.706e-24), (0.2006, -0.2889, -3.26e-08), (0.01491, -0.2889, -6.706e-24), (0.08653, -0.2888, 0.05794), (2.22e-16, -0.2465, 0.133), (0.197, -0.2456, 8.279e-05), (0.1059, -0.2466, 0.1046), (-0.1991, -2.266, -0.0954), (-0.2006, -0.3903, -6.706e-24), (-0.3535, -2.185, -0.08827), (-0.4899, -1.964, -0.06894), (-0.4899, -0.7974, -0.04697), (-0.3557, -0.5563, -0.04697), (-0.5408, -1.382, -0.04697), (-0.01491, -0.3903, -6.706e-24), (-0.01352, -2.188, -0.05467), (-0.02893, -1.969, -0.01528), (-0.02893, -0.7974, 0.01344), (-0.02893, -0.5563, 0.01344), (-0.02893, -1.382, 0.01344), (-0.08653, -0.3903, 0.02199), (-0.02845, -2.188, -0.05466), (-0.09422, -1.969, -0.01033), (-0.1942, -0.7977, 0.05367), (-0.1155, -0.5563, 0.04412), (-0.1507, -1.382, 0.04197), (-0.2006, -0.2889, -6.333e-08), (-0.01491, -0.2889, -6.706e-24), (-0.08653, -0.2888, 0.05794), (-0.197, -0.2456, 4.717e-05), (-0.1081, -0.2518, 0.1048), (4.641e-14, -2.285, -0.09701), (-0.1991, -2.266, -0.0954), (-0.2006, -0.3903, -1.352e-07), (1.128e-14, -0.5563, -1.495e-07), (1.618e-14, -0.7974, -2.143e-07), (3.997e-14, -1.968, -0.02214), (4.441e-14, -2.188, -0.05467), (-0.3535, -2.185, -0.08828), (-0.4899, -1.964, -0.06894), (-0.4899, -0.7974, -0.04697), (-0.3557, -0.5563, -0.04697), (2.803e-14, -1.382, -3.712e-07), (-0.5408, -1.382, -0.04697), (-0.01491, -0.3903, -1.071e-07), (-0.01352, -2.188, -0.05467), (-0.02893, -1.969, -0.01528), (-0.02893, -0.7974, 0.01344), (-0.02893, -0.5563, 0.01344), (-0.02893, -1.382, 0.01344), (-0.08653, -0.3903, -0.02199), (-0.02845, -2.188, -0.05466), (-0.09422, -1.969, -0.01033), (-0.1942, -0.7977, 0.05367), (-0.1155, -0.5563, 0.04412), (-0.1507, -1.382, 0.04197), (7.279e-15, -0.2889, -0.02174), (-0.01491, -0.2889, -9.866e-08), (-0.08653, -0.2888, -0.05794), (5.239e-09, -0.2465, -0.1346), (-0.1078, -0.2466, -0.1046), (0.1991, -2.266, -0.0954), (0.2006, -0.3903, -7.459e-08), (0.3535, -2.185, -0.08828), (0.4899, -1.964, -0.06894), (0.4899, -0.7974, -0.04697), (0.3557, -0.5563, -0.04697), (0.5408, -1.382, -0.04697), (0.01491, -0.3903, -1.026e-07), (0.01352, -2.188, -0.05467), (0.02893, -1.969, -0.01528), (0.02893, -0.7974, 0.01344), (0.02893, -0.5563, 0.01344), (0.02893, -1.382, 0.01344), (0.08653, -0.3903, -0.02199), (0.02845, -2.188, -0.05466), (0.09422, -1.969, -0.01033), (0.1942, -0.7977, 0.05367), (0.1155, -0.5563, 0.04412), (0.1507, -1.382, 0.04197), (0.01491, -0.2889, -9.416e-08), (0.08653, -0.2888, -0.05794), (0.1059, -0.2466, -0.1046), (3.553e-15, -0.3011, 0.2487), (0.1068, -0.3011, 0.2335), (1.776e-15, 0.2847, 0.1068), (0.1068, 0.2847, -6.706e-24), (0.1948, -0.2906, 0.1818), (0.1927, 0.2608, -7.105e-15), (0.2446, -0.2867, 0.09908), (0.251, 0.1968, -6.706e-24), (0.2976, -0.317, 0.08254), (0.3468, -0.3027, 0.08254), (3.553e-15, -0.0006642, 0.2487), (0.1068, -3.553e-15, 0.2335), (0.1948, 0.0, 0.1818), (0.251, 4.441e-16, 0.09908), (0.2976, -0.317, -6.706e-24), (0.3468, -0.3027, 7.105e-15), (0.1948, -0.196, 0.04703), (0.2446, -0.2867, 0.07199), (0.2783, -0.3018, -3.553e-15), (0.2713, 0.0, 0.07199), (0.2281, -0.2241, 3.553e-15), (-0.1068, -0.3011, 0.2335), (-0.1068, 0.2847, -6.706e-24), (-0.1948, -0.2906, 0.1818), (-0.1927, 0.2608, -7.105e-15), (-0.2446, -0.2867, 0.09908), (-0.251, 0.1968, 3.553e-15), (-0.2976, -0.317, 0.08254), (-0.3468, -0.3027, 0.08254), (-0.1068, 3.553e-15, 0.2335), (-0.1948, -3.553e-15, 0.1818), (-0.2446, 0.0, 0.09908), (-0.2976, -0.317, -6.706e-24), (-0.3468, -0.3027, 1.421e-14), (-0.1948, -0.196, 0.04703), (-0.2446, -0.2867, 0.07199), (-0.2783, -0.3018, 1.421e-14), (-0.2713, 0.0, 0.07199), (-0.2281, -0.2241, 7.105e-15), (0.0, -0.3011, -0.2487), (0.1068, -0.3011, -0.2335), (0.0, 0.2847, -0.1068), (0.1948, -0.2906, -0.1818), (0.2446, -0.2867, -0.09908), (0.2976, -0.317, -0.08254), (0.3468, -0.3027, -0.08254), (0.0, -0.0006642, -0.2487), (0.1068, -3.553e-15, -0.2335), (0.1948, 3.553e-15, -0.1818), (0.251, 0.0, -0.09908), (0.2446, -0.2867, -0.07199), (0.2713, 0.0, -0.07199), (-0.1068, -0.3011, -0.2335), (-0.1948, -0.2906, -0.1818), (-0.2446, -0.2867, -0.09908), (-0.2976, -0.317, -0.08254), (-0.3468, -0.3027, -0.08254), (-0.1068, 3.553e-15, -0.2335), (-0.1948, 0.0, -0.1818), (-0.251, -4.441e-16, -0.09908), (-0.2446, -0.2867, -0.07199), (-0.2713, 0.0, -0.07199), (0.3276, -0.3175, 0.08254), (0.3276, -0.3175, 3.553e-15), (0.3276, -0.3175, -0.08254), (-0.332, -0.3175, 0.08254), (-0.332, -0.3175, 7.105e-15), (-0.332, -0.3175, -0.08254), (0.1068, 0.142, 0.2029), (0.1937, 0.142, 0.1494), (0.251, 0.09839, 0.04954), (2.665e-15, 0.142, 0.2201), (-0.1068, 0.142, 0.2029), (-0.1937, 0.142, 0.1494), (-0.2478, 0.09839, 0.04954), (0.1068, 0.142, -0.2029), (0.1937, 0.142, -0.1494), (0.251, 0.09839, -0.04954), (0.0, 0.142, -0.2201), (-0.1068, 0.142, -0.2029), (-0.1937, 0.142, -0.1494), (-0.251, 0.09839, -0.04954)], [], [(23, 10, 2, 19), (0, 1, 7, 20), (20, 7, 8, 21), (24, 12, 9, 22), (22, 9, 10, 23), (21, 8, 12, 24), (5, 15, 18, 11), (4, 16, 17, 3), (11, 18, 16, 4), (6, 14, 15, 5), (0, 14, 6), (13, 27, 25, 3, 17), (15, 21, 24, 18), (16, 22, 23, 17), (18, 24, 22, 16), (14, 20, 21, 15), (0, 20, 14), (17, 23, 19, 13), (13, 19, 28, 27), (19, 2, 26, 28), (28, 26, 30, 31), (27, 28, 31, 29), (25, 27, 29), (49, 45, 33, 37), (0, 46, 34, 32), (46, 47, 35, 34), (50, 48, 36, 38), (48, 49, 37, 36), (47, 50, 38, 35), (5, 11, 44, 41), (4, 3, 43, 42), (11, 4, 42, 44), (6, 5, 41, 40), (0, 6, 40), (39, 43, 3, 25, 52), (41, 44, 50, 47), (42, 43, 49, 48), (44, 42, 48, 50), (40, 41, 47, 46), (0, 40, 46), (43, 39, 45, 49), (39, 52, 53, 45), (45, 53, 51, 33), (53, 55, 54, 51), (52, 29, 55, 53), (25, 29, 52), (79, 66, 58, 75), (56, 57, 63, 76), (76, 63, 64, 77), (80, 68, 65, 78), (78, 65, 66, 79), (77, 64, 68, 80), (61, 71, 74, 67), (60, 72, 73, 59), (67, 74, 72, 60), (62, 70, 71, 61), (56, 70, 62), (69, 82, 81, 59, 73), (71, 77, 80, 74), (72, 78, 79, 73), (74, 80, 78, 72), (70, 76, 77, 71), (56, 76, 70), (73, 79, 75, 69), (69, 75, 83, 82), (75, 58, 51, 83), (83, 51, 54, 85), (82, 83, 85, 84), (81, 82, 84), (103, 99, 87, 91), (56, 100, 88, 86), (100, 101, 89, 88), (104, 102, 90, 92), (102, 103, 91, 90), (101, 104, 92, 89), (61, 67, 98, 95), (60, 59, 97, 96), (67, 60, 96, 98), (62, 61, 95, 94), (56, 62, 94), (93, 97, 59, 81, 105), (95, 98, 104, 101), (96, 97, 103, 102), (98, 96, 102, 104), (94, 95, 101, 100), (56, 94, 100), (97, 93, 99, 103), (93, 105, 106, 99), (99, 106, 26, 87), (106, 107, 30, 26), (105, 84, 107, 106), (81, 84, 105), (179, 176, 111, 110), (119, 109, 112, 120), (120, 112, 114, 121), (177, 120, 121, 178), (176, 119, 120, 177), (108, 109, 119, 118), (115, 178, 121, 114, 116, 170, 117, 127), (170, 116, 122, 171), (114, 112, 124, 125), (112, 109, 31, 124), (109, 108, 29, 31), (122, 116, 126), (125, 124, 128, 126), (116, 114, 125, 126), (115, 127, 117, 123), (179, 110, 130, 180), (137, 138, 131, 129), (138, 139, 133, 131), (181, 182, 139, 138), (180, 181, 138, 137), (108, 118, 137, 129), (134, 145, 136, 173, 135, 133, 139, 182), (173, 174, 140, 135), (133, 143, 142, 131), (131, 142, 55, 129), (129, 55, 29, 108), (140, 144, 135), (54, 55, 142, 146), (143, 144, 146, 142), (135, 144, 143, 133), (134, 141, 136, 145), (186, 149, 111, 183), (155, 156, 150, 148), (156, 157, 151, 150), (184, 185, 157, 156), (183, 184, 156, 155), (147, 154, 155, 148), (115, 159, 153, 172, 152, 151, 157, 185), (172, 171, 122, 152), (151, 158, 30, 150), (150, 30, 107, 148), (148, 107, 84, 147), (122, 126, 152), (158, 126, 128, 30), (152, 126, 158, 151), (115, 123, 153, 159), (186, 187, 130, 149), (165, 160, 161, 166), (166, 161, 162, 167), (188, 166, 167, 189), (187, 165, 166, 188), (147, 160, 165, 154), (134, 189, 167, 162, 163, 175, 164, 169), (175, 163, 140, 174), (162, 161, 54, 168), (161, 160, 85, 54), (160, 147, 84, 85), (140, 163, 144), (168, 54, 146, 144), (163, 162, 168, 144), (134, 169, 164, 141), (51, 58, 33), (124, 31, 30, 128), (87, 26, 2), (153, 123, 171, 172), (117, 170, 171, 123), (164, 175, 174, 141), (136, 141, 174, 173), (130, 132, 181, 180), (132, 134, 182, 181), (118, 179, 180, 137), (111, 176, 177, 113), (113, 177, 178, 115), (118, 119, 176, 179), (130, 187, 188, 132), (132, 188, 189, 134), (154, 165, 187, 186), (111, 113, 184, 183), (113, 115, 185, 184), (154, 186, 183, 155)])
me_plane_001.polygons.foreach_set('use_smooth', [True] * 172)
_uv = me_plane_001.uv_layers.new(name='UVMap')
_uv.uv.foreach_set('vector', [0.3008, 0.6679, 0.3942, 0.6681, 0.3367, 0.7347, 0.2883, 0.7347, 0.2515, 0.01757, 0.3266, 0.02343, 0.3853, 0.05335, 0.2626, 0.05529, 0.2626, 0.05529, 0.3853, 0.05335, 0.4382, 0.1363, 0.2906, 0.1389, 0.3144, 0.3579, 0.4599, 0.356, 0.4435, 0.5763, 0.3336, 0.5775, 0.3336, 0.5775, 0.4435, 0.5763, 0.3942, 0.6681, 0.3008, 0.6679, 0.2906, 0.1389, 0.4382, 0.1363, 0.4599, 0.356, 0.3144, 0.3579, 0.2515, 0.1389, 0.2639, 0.1389, 0.2644, 0.3581, 0.2515, 0.3581, 0.2515, 0.5779, 0.265, 0.5778, 0.2658, 0.6685, 0.2515, 0.6685, 0.2515, 0.3581, 0.2644, 0.3581, 0.265, 0.5778, 0.2515, 0.5779, 0.2515, 0.05533, 0.257, 0.0553, 0.2639, 0.1389, 0.2515, 0.1389, 0.2515, 0.01757, 0.257, 0.0553, 0.2515, 0.05533, 0.2575, 0.7347, 0.2569, 0.7507, 0.2515, 0.7507, 0.2515, 0.6685, 0.2658, 0.6685, 0.2639, 0.1389, 0.2906, 0.1389, 0.3144, 0.3579, 0.2644, 0.3581, 0.265, 0.5778, 0.3336, 0.5775, 0.3008, 0.6679, 0.2658, 0.6685, 0.2644, 0.3581, 0.3144, 0.3579, 0.3336, 0.5775, 0.265, 0.5778, 0.257, 0.0553, 0.2626, 0.05529, 0.2906, 0.1389, 0.2639, 0.1389, 0.2515, 0.01757, 0.2626, 0.05529, 0.257, 0.0553, 0.2658, 0.6685, 0.3008, 0.6679, 0.2883, 0.7347, 0.2575, 0.7347, 0.2575, 0.7347, 0.2883, 0.7347, 0.2893, 0.7507, 0.2569, 0.7507, 0.2883, 0.7347, 0.309, 0.7448, 0.2941, 0.7507, 0.2893, 0.7507, 0.2893, 0.7507, 0.2941, 0.7507, 0.3111, 0.7714, 0.2901, 0.7714, 0.2569, 0.7507, 0.2893, 0.7507, 0.2901, 0.7714, 0.2619, 0.7714, 0.2515, 0.7507, 0.2569, 0.7507, 0.2515, 0.7714, 0.2021, 0.6679, 0.2146, 0.7347, 0.1663, 0.7347, 0.1088, 0.6681, 0.2515, 0.01757, 0.2403, 0.05529, 0.1176, 0.05335, 0.1763, 0.02343, 0.2403, 0.05529, 0.2123, 0.1389, 0.06472, 0.1363, 0.1176, 0.05335, 0.1886, 0.3579, 0.1694, 0.5775, 0.05948, 0.5763, 0.043, 0.356, 0.1694, 0.5775, 0.2021, 0.6679, 0.1088, 0.6681, 0.05948, 0.5763, 0.2123, 0.1389, 0.1886, 0.3579, 0.043, 0.356, 0.06472, 0.1363, 0.2515, 0.1389, 0.2515, 0.3581, 0.2386, 0.3581, 0.239, 0.1389, 0.2515, 0.5779, 0.2515, 0.6685, 0.2371, 0.6685, 0.238, 0.5778, 0.2515, 0.3581, 0.2515, 0.5779, 0.238, 0.5778, 0.2386, 0.3581, 0.2515, 0.05533, 0.2515, 0.1389, 0.239, 0.1389, 0.246, 0.0553, 0.2515, 0.01757, 0.2515, 0.05533, 0.246, 0.0553, 0.2455, 0.7347, 0.2371, 0.6685, 0.2515, 0.6685, 0.2515, 0.7507, 0.2461, 0.7507, 0.239, 0.1389, 0.2386, 0.3581, 0.1886, 0.3579, 0.2123, 0.1389, 0.238, 0.5778, 0.2371, 0.6685, 0.2021, 0.6679, 0.1694, 0.5775, 0.2386, 0.3581, 0.238, 0.5778, 0.1694, 0.5775, 0.1886, 0.3579, 0.246, 0.0553, 0.239, 0.1389, 0.2123, 0.1389, 0.2403, 0.05529, 0.2515, 0.01757, 0.246, 0.0553, 0.2403, 0.05529, 0.2371, 0.6685, 0.2455, 0.7347, 0.2146, 0.7347, 0.2021, 0.6679, 0.2455, 0.7347, 0.2461, 0.7507, 0.2137, 0.7507, 0.2146, 0.7347, 0.2146, 0.7347, 0.2137, 0.7507, 0.2088, 0.7507, 0.1939, 0.7448, 0.2137, 0.7507, 0.2129, 0.7714, 0.1919, 0.7714, 0.2088, 0.7507, 0.2461, 0.7507, 0.2411, 0.7714, 0.2129, 0.7714, 0.2137, 0.7507, 0.2515, 0.7507, 0.2411, 0.7714, 0.2461, 0.7507, 0.7333, 0.6679, 0.8267, 0.6681, 0.7692, 0.7347, 0.7208, 0.7347, 0.684, 0.01757, 0.7591, 0.02343, 0.8178, 0.05335, 0.6951, 0.05529, 0.6951, 0.05529, 0.8178, 0.05335, 0.8707, 0.1363, 0.7231, 0.1389, 0.7469, 0.3579, 0.8924, 0.356, 0.876, 0.5763, 0.7661, 0.5775, 0.7661, 0.5775, 0.876, 0.5763, 0.8267, 0.6681, 0.7333, 0.6679, 0.7231, 0.1389, 0.8707, 0.1363, 0.8924, 0.356, 0.7469, 0.3579, 0.684, 0.1389, 0.6964, 0.1389, 0.6969, 0.3581, 0.684, 0.3581, 0.684, 0.5779, 0.6975, 0.5778, 0.6983, 0.6685, 0.684, 0.6685, 0.684, 0.3581, 0.6969, 0.3581, 0.6975, 0.5778, 0.684, 0.5779, 0.684, 0.05533, 0.6895, 0.0553, 0.6964, 0.1389, 0.684, 0.1389, 0.684, 0.01757, 0.6895, 0.0553, 0.684, 0.05533, 0.69, 0.7347, 0.6894, 0.7507, 0.684, 0.7507, 0.684, 0.6685, 0.6983, 0.6685, 0.6964, 0.1389, 0.7231, 0.1389, 0.7469, 0.3579, 0.6969, 0.3581, 0.6975, 0.5778, 0.7661, 0.5775, 0.7333, 0.6679, 0.6983, 0.6685, 0.6969, 0.3581, 0.7469, 0.3579, 0.7661, 0.5775, 0.6975, 0.5778, 0.6895, 0.0553, 0.6951, 0.05529, 0.7231, 0.1389, 0.6964, 0.1389, 0.684, 0.01757, 0.6951, 0.05529, 0.6895, 0.0553, 0.6983, 0.6685, 0.7333, 0.6679, 0.7208, 0.7347, 0.69, 0.7347, 0.69, 0.7347, 0.7208, 0.7347, 0.7218, 0.7507, 0.6894, 0.7507, 0.7208, 0.7347, 0.7415, 0.7448, 0.7266, 0.7507, 0.7218, 0.7507, 0.7218, 0.7507, 0.7266, 0.7507, 0.7436, 0.7714, 0.7226, 0.7714, 0.6894, 0.7507, 0.7218, 0.7507, 0.7226, 0.7714, 0.684, 0.7714, 0.684, 0.7507, 0.6894, 0.7507, 0.684, 0.7714, 0.6346, 0.6679, 0.6471, 0.7347, 0.5988, 0.7347, 0.5413, 0.6681, 0.684, 0.01757, 0.6728, 0.05529, 0.5501, 0.05335, 0.6089, 0.02343, 0.6728, 0.05529, 0.6448, 0.1389, 0.4972, 0.1363, 0.5501, 0.05335, 0.6211, 0.3579, 0.6019, 0.5775, 0.492, 0.5763, 0.4755, 0.356, 0.6019, 0.5775, 0.6346, 0.6679, 0.5413, 0.6681, 0.492, 0.5763, 0.6448, 0.1389, 0.6211, 0.3579, 0.4755, 0.356, 0.4972, 0.1363, 0.684, 0.1389, 0.684, 0.3581, 0.6711, 0.3581, 0.6715, 0.1389, 0.684, 0.5779, 0.684, 0.6685, 0.6696, 0.6685, 0.6705, 0.5778, 0.684, 0.3581, 0.684, 0.5779, 0.6705, 0.5778, 0.6711, 0.3581, 0.684, 0.05533, 0.684, 0.1389, 0.6715, 0.1389, 0.6785, 0.0553, 0.684, 0.01757, 0.684, 0.05533, 0.6785, 0.0553, 0.678, 0.7347, 0.6696, 0.6685, 0.684, 0.6685, 0.684, 0.7507, 0.6786, 0.7507, 0.6715, 0.1389, 0.6711, 0.3581, 0.6211, 0.3579, 0.6448, 0.1389, 0.6705, 0.5778, 0.6696, 0.6685, 0.6346, 0.6679, 0.6019, 0.5775, 0.6711, 0.3581, 0.6705, 0.5778, 0.6019, 0.5775, 0.6211, 0.3579, 0.6785, 0.0553, 0.6715, 0.1389, 0.6448, 0.1389, 0.6728, 0.05529, 0.684, 0.01757, 0.6785, 0.0553, 0.6728, 0.05529, 0.6696, 0.6685, 0.678, 0.7347, 0.6471, 0.7347, 0.6346, 0.6679, 0.678, 0.7347, 0.6786, 0.7507, 0.6462, 0.7507, 0.6471, 0.7347, 0.6471, 0.7347, 0.6462, 0.7507, 0.6413, 0.7507, 0.6265, 0.7448, 0.6462, 0.7507, 0.6454, 0.7714, 0.6244, 0.7714, 0.6413, 0.7507, 0.6786, 0.7507, 0.684, 0.7714, 0.6454, 0.7714, 0.6462, 0.7507, 0.684, 0.7507, 0.684, 0.7714, 0.6786, 0.7507, 0.2487, 0.9246, 0.2826, 0.9238, 0.2945, 0.976, 0.2487, 0.9772, 0.2706, 0.8716, 0.2701, 0.7693, 0.2992, 0.7833, 0.3008, 0.8746, 0.3008, 0.8746, 0.2992, 0.7833, 0.3276, 0.7805, 0.3346, 0.8809, 0.3092, 0.9232, 0.3008, 0.8746, 0.3346, 0.8809, 0.3336, 0.9145, 0.2826, 0.9238, 0.2706, 0.8716, 0.3008, 0.8746, 0.3092, 0.9232, 0.2487, 0.769, 0.2701, 0.7693, 0.2706, 0.8716, 0.2487, 0.8719, 0.3325, 0.9481, 0.3336, 0.9145, 0.3346, 0.8809, 0.3276, 0.7805, 0.3407, 0.7698, 0.3473, 0.7694, 0.3538, 0.769, 0.3433, 0.8909, 0.3489, 0.8542, 0.3402, 0.891, 0.3558, 0.7767, 0.3613, 0.7797, 0.3341, 0.8735, 0.3021, 0.8694, 0.2991, 0.7864, 0.329, 0.7857, 0.3021, 0.8694, 0.2711, 0.8658, 0.2716, 0.7731, 0.2991, 0.7864, 0.2711, 0.8658, 0.2487, 0.8665, 0.2487, 0.7747, 0.2716, 0.7731, 0.3558, 0.7767, 0.3402, 0.891, 0.3437, 0.7748, 0.2992, 0.7833, 0.2701, 0.7693, 0.2942, 0.7659, 0.3276, 0.7805, 0.3402, 0.891, 0.3341, 0.8735, 0.329, 0.7857, 0.3437, 0.7748, 0.3325, 0.9481, 0.3433, 0.8909, 0.3538, 0.769, 0.3726, 0.7785, 0.2487, 0.9246, 0.2487, 0.9772, 0.2028, 0.976, 0.2148, 0.9238, 0.2267, 0.8716, 0.1966, 0.8746, 0.1982, 0.7833, 0.2273, 0.7693, 0.1966, 0.8746, 0.1628, 0.8809, 0.1698, 0.7805, 0.1982, 0.7833, 0.1882, 0.9232, 0.1638, 0.9145, 0.1628, 0.8809, 0.1966, 0.8746, 0.2148, 0.9238, 0.1882, 0.9232, 0.1966, 0.8746, 0.2267, 0.8716, 0.2487, 0.769, 0.2487, 0.8719, 0.2267, 0.8716, 0.2273, 0.7693, 0.1649, 0.9481, 0.154, 0.8909, 0.1436, 0.769, 0.1501, 0.7694, 0.1566, 0.7698, 0.1698, 0.7805, 0.1628, 0.8809, 0.1638, 0.9145, 0.1484, 0.8542, 0.1361, 0.7797, 0.1416, 0.7767, 0.1572, 0.891, 0.1633, 0.8735, 0.1684, 0.7857, 0.1983, 0.7864, 0.1952, 0.8694, 0.1952, 0.8694, 0.1983, 0.7864, 0.2258, 0.7731, 0.2263, 0.8658, 0.2263, 0.8658, 0.2258, 0.7731, 0.2487, 0.7747, 0.2487, 0.8665, 0.1416, 0.7767, 0.1536, 0.7748, 0.1572, 0.891, 0.2253, 0.7523, 0.2487, 0.769, 0.2273, 0.7693, 0.2032, 0.7659, 0.1982, 0.7833, 0.1698, 0.7805, 0.2032, 0.7659, 0.2273, 0.7693, 0.1572, 0.891, 0.1536, 0.7748, 0.1684, 0.7857, 0.1633, 0.8735, 0.1649, 0.9481, 0.1247, 0.7785, 0.1436, 0.769, 0.154, 0.8909, 0.6842, 0.9246, 0.6842, 0.9772, 0.7301, 0.976, 0.7181, 0.9238, 0.7062, 0.8716, 0.7364, 0.8746, 0.7257, 0.7752, 0.7037, 0.774, 0.7364, 0.8746, 0.7702, 0.8809, 0.7631, 0.7805, 0.7257, 0.7752, 0.7448, 0.9232, 0.7691, 0.9145, 0.7702, 0.8809, 0.7364, 0.8746, 0.7181, 0.9238, 0.7448, 0.9232, 0.7364, 0.8746, 0.7062, 0.8716, 0.6842, 0.769, 0.6842, 0.8719, 0.7062, 0.8716, 0.7037, 0.774, 0.7681, 0.9481, 0.7789, 0.8909, 0.7894, 0.769, 0.7828, 0.7694, 0.7763, 0.7698, 0.7631, 0.7805, 0.7702, 0.8809, 0.7691, 0.9145, 0.7845, 0.8542, 0.7968, 0.7797, 0.7913, 0.7767, 0.7757, 0.891, 0.7696, 0.8735, 0.7646, 0.7857, 0.7256, 0.7783, 0.7377, 0.8694, 0.7377, 0.8694, 0.7256, 0.7783, 0.7051, 0.7778, 0.7066, 0.8658, 0.7066, 0.8658, 0.7051, 0.7778, 0.6842, 0.7747, 0.6842, 0.8665, 0.7913, 0.7767, 0.7793, 0.7748, 0.7757, 0.891, 0.7257, 0.7752, 0.7631, 0.7805, 0.7414, 0.7736, 0.7037, 0.774, 0.7757, 0.891, 0.7793, 0.7748, 0.7646, 0.7857, 0.7696, 0.8735, 0.7681, 0.9481, 0.8082, 0.7785, 0.7894, 0.769, 0.7789, 0.8909, 0.6842, 0.9246, 0.6503, 0.9238, 0.6384, 0.976, 0.6842, 0.9772, 0.6623, 0.8716, 0.6678, 0.7728, 0.6382, 0.7742, 0.6321, 0.8746, 0.6321, 0.8746, 0.6382, 0.7742, 0.6054, 0.7805, 0.5983, 0.8809, 0.6237, 0.9232, 0.6321, 0.8746, 0.5983, 0.8809, 0.5994, 0.9145, 0.6503, 0.9238, 0.6623, 0.8716, 0.6321, 0.8746, 0.6237, 0.9232, 0.6842, 0.769, 0.6678, 0.7728, 0.6623, 0.8716, 0.6842, 0.8719, 0.6004, 0.9481, 0.5994, 0.9145, 0.5983, 0.8809, 0.6054, 0.7805, 0.5922, 0.7698, 0.5856, 0.7694, 0.5791, 0.769, 0.5896, 0.8909, 0.584, 0.8542, 0.5927, 0.891, 0.5771, 0.7767, 0.5716, 0.7797, 0.5989, 0.8735, 0.6308, 0.8694, 0.6382, 0.7774, 0.6039, 0.7857, 0.6308, 0.8694, 0.6618, 0.8658, 0.6663, 0.7766, 0.6382, 0.7774, 0.6618, 0.8658, 0.6842, 0.8665, 0.6842, 0.7747, 0.6663, 0.7766, 0.5771, 0.7767, 0.5927, 0.891, 0.5892, 0.7748, 0.6382, 0.7742, 0.6678, 0.7728, 0.6227, 0.7736, 0.6054, 0.7805, 0.5927, 0.891, 0.5989, 0.8735, 0.6039, 0.7857, 0.5892, 0.7748, 0.6004, 0.9481, 0.5896, 0.8909, 0.5791, 0.769, 0.5603, 0.7785, 0.2388, 0.7744, 0.2438, 0.7851, 0.2435, 0.7851, 0.2701, 0.7693, 0.2487, 0.7511, 0.2721, 0.7523, 0.2942, 0.7659, 0.2643, 0.7863, 0.2826, 0.7844, 0.2646, 0.7863, 0.7932, 0.8174, 0.8023, 0.7826, 0.7968, 0.7797, 0.7845, 0.8542, 0.3577, 0.8174, 0.3489, 0.8542, 0.3613, 0.7797, 0.3668, 0.7826, 0.5752, 0.8174, 0.584, 0.8542, 0.5716, 0.7797, 0.5661, 0.7826, 0.1397, 0.8174, 0.1306, 0.7826, 0.1361, 0.7797, 0.1484, 0.8542, 0.2028, 0.976, 0.1798, 0.9717, 0.1882, 0.9232, 0.2148, 0.9238, 0.1798, 0.9717, 0.1649, 0.9481, 0.1638, 0.9145, 0.1882, 0.9232, 0.2487, 0.8719, 0.2487, 0.9246, 0.2148, 0.9238, 0.2267, 0.8716, 0.2945, 0.976, 0.2826, 0.9238, 0.3092, 0.9232, 0.3176, 0.9717, 0.3176, 0.9717, 0.3092, 0.9232, 0.3336, 0.9145, 0.3325, 0.9481, 0.2487, 0.8719, 0.2706, 0.8716, 0.2826, 0.9238, 0.2487, 0.9246, 0.6384, 0.976, 0.6503, 0.9238, 0.6237, 0.9232, 0.6153, 0.9717, 0.6153, 0.9717, 0.6237, 0.9232, 0.5994, 0.9145, 0.6004, 0.9481, 0.6842, 0.8719, 0.6623, 0.8716, 0.6503, 0.9238, 0.6842, 0.9246, 0.7301, 0.976, 0.7531, 0.9717, 0.7448, 0.9232, 0.7181, 0.9238, 0.7531, 0.9717, 0.7681, 0.9481, 0.7691, 0.9145, 0.7448, 0.9232, 0.6842, 0.8719, 0.6842, 0.9246, 0.7181, 0.9238, 0.7062, 0.8716])
me_plane_001.materials.append(mat_material)
me_plane_001.use_remesh_fix_poles = True
me_plane_001.use_remesh_preserve_attributes = False
me_plane_001.update()
arm_armature_001 = bpy.data.armatures.new('Armature.001')  # bones are not reproduced

# ---- objects
ob_plane = bpy.data.objects.new('Plane', me_plane_003)
ob_armature = bpy.data.objects.new('Armature', arm_armature_001)
ob_plane_clean = bpy.data.objects.new('Plane_clean', me_plane_001)

# ---- transforms, parenting, visibility, modifiers, constraints
ob_plane.parent = ob_armature
ob_plane.location = (0.0, 0.0, 0.0)
_vg = ob_plane.vertex_groups.new(name='Bone.001')
for _i, _w in zip([0, 1, 2, 3, 4, 5, 6, 7, 8, 9, 10, 11, 12, 13, 14, 15, 16, 17, 18, 19, 20, 21, 22, 23, 24, 25, 26, 27, 28, 29, 30, 31, 32, 33, 34, 35, 36, 37, 38, 39, 40, 41, 42, 43, 44, 45, 46, 47, 48, 49, 50, 51, 52, 53, 54, 55, 56, 57, 58, 59, 60, 61, 62, 63, 64, 65, 66, 67, 68, 69, 70, 71, 72, 73, 74, 75, 76, 77, 78, 79, 80, 81, 82, 83, 84, 85, 86, 87, 88, 89, 90, 91, 92, 93, 94, 95, 96, 97, 98, 99, 100, 101, 102, 103, 104, 105, 106, 107, 108, 109, 110, 111, 112, 113, 114, 115, 116, 117, 118, 119, 120, 121, 122, 123, 124, 125, 126, 127, 128, 129, 130, 131, 132, 133, 134, 135, 136, 137, 138, 139, 140, 141, 142, 143, 144, 145, 146, 147, 148, 149, 150, 151, 152, 153, 154, 155, 156, 157, 158, 159, 160, 161, 162, 163, 164, 165, 166, 167, 168, 169, 170, 171, 172, 173, 174, 175, 176, 177, 178, 179, 180, 181, 182, 183, 184, 185, 186, 187, 188, 189, 190, 191], [3.04e-07, 0.0, 0.01025, 0.0, 0.0, 2.211e-05, 8.29e-08, 0.0007434, 6.239e-05, 7.479e-05, 0.0, 0.0001653, 2.99e-05, 1.299e-05, 3.321e-06, 1.065e-05, 0.0, 0.0, 0.0001128, 0.001046, 0.0, 2.597e-05, 0.0, 0.0, 3.743e-05, 0.9, 0.9, 0.9, 0.9001, 1.0, 0.9997, 1.0, 1.795e-07, 0.0, 1.586e-08, 9.18e-08, 1.288e-08, 7.398e-07, 0.0009472, 2.927e-05, 3.158e-09, 1.584e-05, 0.0, 0.0, 6.787e-05, 3.576e-06, 5.168e-07, 3.536e-05, 0.0, 0.0, 0.0001477, 0.9, 0.9, 0.9006, 1.0, 1.0, 0.0001227, 1.666e-08, 3.672e-05, 0.0, 0.0, 1.183e-12, 1.832e-09, 1.409e-05, 6.759e-06, 2.875e-07, 0.0, 2.617e-11, 0.001483, 0.0, 3.974e-08, 2.144e-11, 0.0, 0.0, 0.0, 0.0, 1.225e-08, 9.553e-12, 0.0, 0.0, 5.332e-08, 0.9, 0.9, 0.9, 1.0, 0.9911, 3.715e-07, 0.0, 2.199e-08, 0.001265, 0.0, 2.2e-11, 0.0003801, 0.0, 4.513e-11, 2.313e-12, 0.0, 0.0, 0.0, 0.0, 2.472e-09, 4.501e-11, 0.0, 9.693e-13, 3.782e-09, 0.9, 0.9, 1.0, 1.0, 1.0, 1.0, 1.0, 1.0, 1.0, 1.0, 1.0, 1.0, 1.0, 1.0, 1.0, 1.0, 1.0, 1.0, 1.0, 1.0, 1.0, 1.0, 1.0, 1.0, 1.0, 1.0, 1.0, 1.0, 1.0, 1.0, 1.0, 1.0, 1.0, 1.0, 1.0, 1.0, 1.0, 1.0, 1.0, 1.0, 1.0, 1.0, 1.0, 1.0, 1.0, 1.0, 1.0, 1.0, 1.0, 1.0, 1.0, 1.0, 1.0, 1.0, 1.0, 1.0, 1.0, 1.0, 1.0, 1.0, 1.0, 1.0, 1.0, 1.0, 1.0, 1.0, 1.0, 1.0, 1.0, 1.0, 1.0, 1.0, 1.0, 1.0, 1.0, 1.0, 1.0, 1.0, 1.0, 1.0, 1.0, 1.0, 1.0, 1.0, 1.0, 1.0, 1.0]): _vg.add([_i], _w, 'REPLACE')
_vg = ob_plane.vertex_groups.new(name='Bone.002')
for _i, _w in zip([0, 1, 2, 3, 4, 5, 6, 7, 8, 9, 10, 11, 12, 13, 14, 15, 16, 17, 18, 19, 20, 21, 22, 23, 24, 25, 26, 27, 28, 30, 32, 33, 34, 35, 36, 37, 38, 39, 40, 41, 42, 43, 44, 45, 46, 47, 48, 49, 50, 51, 52, 53, 56, 57, 58, 59, 60, 61, 62, 63, 64, 65, 66, 67, 68, 69, 70, 71, 72, 73, 74, 75, 76, 77, 78, 79, 80, 81, 82, 83, 85, 86, 87, 88, 89, 90, 91, 92, 93, 94, 95, 96, 97, 98, 99, 100, 101, 102, 103, 104, 105, 106], [0.05003, 0.05, 0.9898, 1.0, 0.75, 0.2514, 0.1, 0.09988, 0.25, 0.7479, 1.0, 0.4998, 0.5, 1.0, 0.1, 0.2519, 0.75, 1.0, 0.4999, 0.999, 0.1, 0.2531, 0.75, 1.0, 0.5, 0.09998, 0.1, 0.09996, 0.09987, 0.0003486, 0.05, 1.0, 0.09962, 0.2516, 0.7498, 1.0, 0.4991, 1.0, 0.1, 0.2512, 0.75, 1.0, 0.4999, 1.0, 0.1, 0.2504, 0.75, 1.0, 0.4998, 0.1, 0.1, 0.09943, 0.04988, 0.05, 1.0, 1.0, 0.75, 0.25, 0.09967, 0.09997, 0.25, 0.7498, 1.0, 0.5, 0.4985, 1.0, 0.0997, 0.25, 0.75, 1.0, 0.5, 1.0, 0.09991, 0.25, 0.75, 1.0, 0.5, 0.1, 0.1, 0.09999, 0.008891, 0.05, 1.0, 0.1, 0.2487, 0.75, 1.0, 0.4996, 1.0, 0.09961, 0.25, 0.75, 1.0, 0.5, 1.0, 0.09958, 0.25, 0.75, 1.0, 0.5, 0.1, 0.1]): _vg.add([_i], _w, 'REPLACE')
_vg = ob_plane.vertex_groups.new(name='Bone.003')
for _i, _w in zip([0, 1, 3, 4, 5, 6, 7, 8, 9, 10, 11, 12, 14, 15, 16, 17, 18, 20, 21, 22, 23, 24, 32, 34, 35, 36, 37, 38, 40, 41, 42, 43, 44, 46, 47, 48, 49, 50, 56, 57, 59, 60, 61, 62, 63, 64, 65, 66, 67, 68, 70, 71, 72, 73, 74, 76, 77, 78, 79, 80, 86, 88, 89, 90, 91, 92, 94, 95, 96, 97, 98, 100, 101, 102, 103, 104], [0.95, 0.95, 0.0, 0.25, 0.7486, 0.9, 0.8994, 0.7499, 0.252, 0.0, 0.5, 0.5, 0.9, 0.7481, 0.25, 0.0, 0.5, 0.9, 0.7469, 0.25, 0.0, 0.5, 0.95, 0.9004, 0.7484, 0.2502, 3.443e-05, 0.5, 0.9, 0.7487, 0.25, 0.0, 0.5, 0.9, 0.7496, 0.25, 0.0, 0.5, 0.95, 0.95, 0.0, 0.25, 0.75, 0.9003, 0.9, 0.75, 0.2502, 0.0, 0.5, 0.5, 0.9003, 0.75, 0.25, 0.0, 0.5, 0.9001, 0.75, 0.25, 0.0, 0.5, 0.95, 0.9, 0.75, 0.25, 7.51e-06, 0.5, 0.9004, 0.75, 0.25, 0.0, 0.5, 0.9004, 0.75, 0.25, 1.341e-05, 0.5]): _vg.add([_i], _w, 'REPLACE')
_vg = ob_plane.vertex_groups.new(name='Bone')
_m = ob_plane.modifiers.new('Armature', 'ARMATURE')
_m.object = ob_armature
ob_armature.location = (0.0, 0.0, 0.0)
ob_plane_clean.location = (0.0, 0.0, 0.0)
_vg = ob_plane_clean.vertex_groups.new(name='Bone.001')
_vg = ob_plane_clean.vertex_groups.new(name='Bone.002')
_vg = ob_plane_clean.vertex_groups.new(name='Bone.003')
_vg = ob_plane_clean.vertex_groups.new(name='Bone')

# ---- collection membership
col_collection.objects.link(ob_plane)
col_collection.objects.link(ob_armature)
col_collection.objects.link(ob_plane_clean)

# ---- scene / render settings (as saved in the file)
scene.frame_start = 1; scene.frame_end = 250; scene.frame_set(15)
scene.render.engine = 'BLENDER_EEVEE_NEXT'
scene.cycles.sampling_pattern = 'TABULATED_SOBOL'
scene.cycles.use_light_tree = False
scene.view_settings.view_transform = 'Filmic'
bpy.context.view_layer.update()

# ---- added for rendering (the .blend has no active camera and no usable light): camera, sun
cam_auto = bpy.data.cameras.new('AutoCamera')
cam_auto.lens = 50.0
cam_auto.sensor_width = 36.0
cam_auto.clip_end = 1000.0
ob_auto_camera = bpy.data.objects.new('AutoCamera', cam_auto)
scene.collection.objects.link(ob_auto_camera)
ob_auto_camera.location = (2.62009, -4.14417, 2.09607)
ob_auto_camera.rotation_euler = (1.09748, -7.21219e-08, 0.694738)
scene.camera = ob_auto_camera
light_auto_sun = bpy.data.lights.new('AutoSun', 'SUN')
light_auto_sun.energy = 3.0
light_auto_sun.angle = 0.0523599
ob_auto_sun = bpy.data.objects.new('AutoSun', light_auto_sun)
scene.collection.objects.link(ob_auto_sun)
ob_auto_sun.rotation_euler = (0.872665, 0.174533, 0.523599)
bpy.context.view_layer.update()
